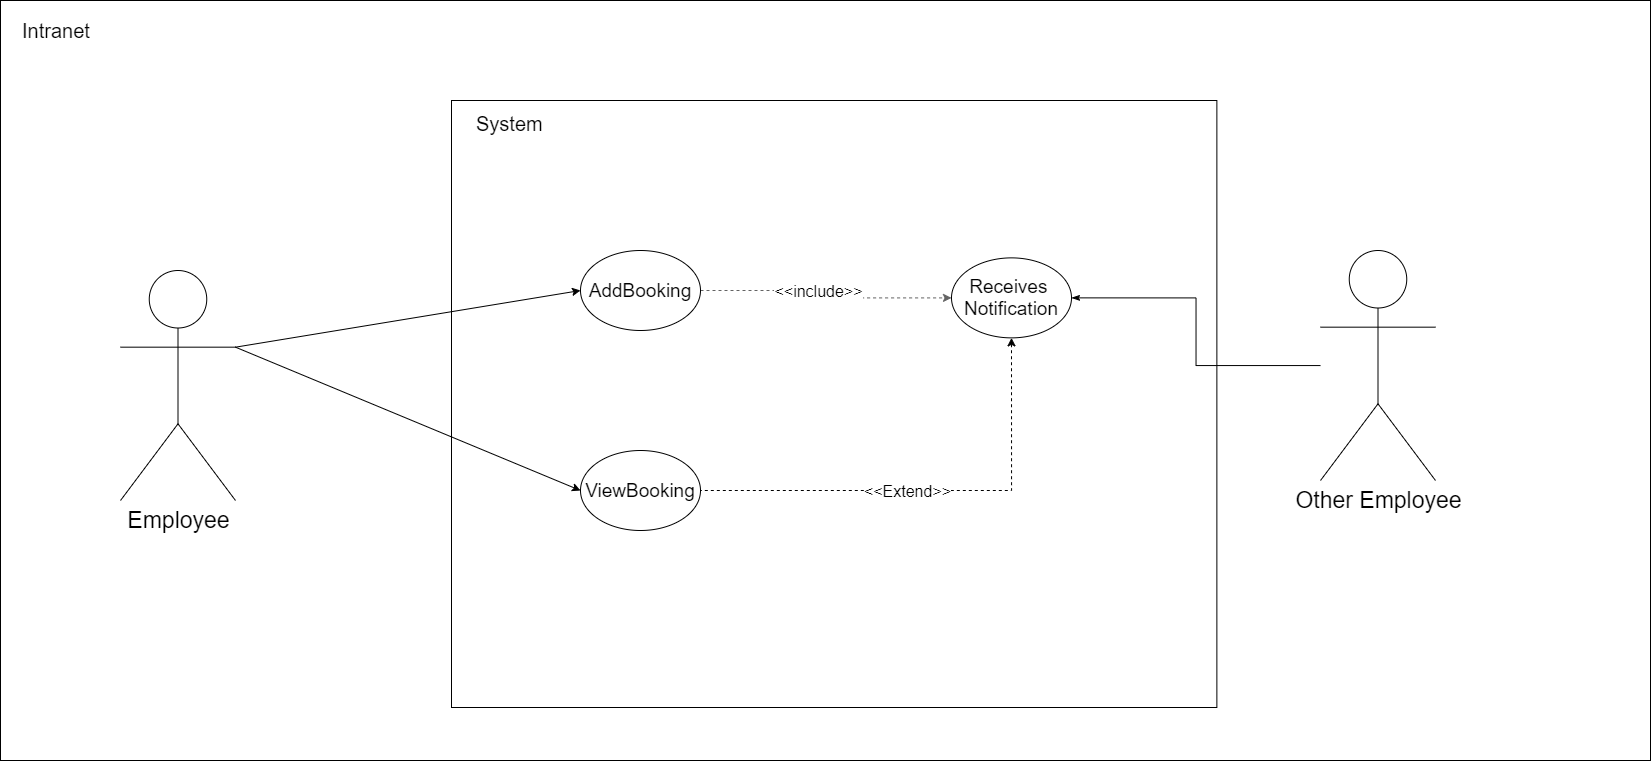

The diagram above was exported from draw.io. Its source (the exported page's mxGraphModel, read from the mxfile embedded in the PNG):
<mxGraphModel dx="1674" dy="1360" grid="1" gridSize="10" guides="1" tooltips="1" connect="1" arrows="1" fold="1" page="1" pageScale="1" pageWidth="827" pageHeight="1169" math="0" shadow="0">
  <root>
    <mxCell id="0" />
    <mxCell id="1" parent="0" />
    <mxCell id="JGDZUjI5jjm4cO1m3po4-3" value="" style="rounded=0;whiteSpace=wrap;html=1;" parent="1" vertex="1">
      <mxGeometry x="10" width="1650" height="760" as="geometry" />
    </mxCell>
    <mxCell id="JGDZUjI5jjm4cO1m3po4-49" value="" style="group" parent="1" vertex="1" connectable="0">
      <mxGeometry x="461" y="100" width="780" height="607.37" as="geometry" />
    </mxCell>
    <mxCell id="JGDZUjI5jjm4cO1m3po4-47" value="" style="rounded=0;whiteSpace=wrap;html=1;labelBackgroundColor=#FFFFFF;fillColor=none;" parent="JGDZUjI5jjm4cO1m3po4-49" vertex="1">
      <mxGeometry width="765.3749999999999" height="607" as="geometry" />
    </mxCell>
    <mxCell id="JGDZUjI5jjm4cO1m3po4-48" value="" style="group" parent="JGDZUjI5jjm4cO1m3po4-49" vertex="1" connectable="0">
      <mxGeometry x="14.624999999999998" y="0.0015789473684293398" width="765.3749999999999" height="607.3684210526316" as="geometry" />
    </mxCell>
    <mxCell id="JGDZUjI5jjm4cO1m3po4-2" value="&lt;font style=&quot;font-size: 20px&quot;&gt;System&lt;/font&gt;" style="text;html=1;strokeColor=none;fillColor=none;align=left;verticalAlign=middle;whiteSpace=wrap;rounded=0;" parent="JGDZUjI5jjm4cO1m3po4-48" vertex="1">
      <mxGeometry x="8.629310344827609" width="186.0344827586207" height="45.26315789473684" as="geometry" />
    </mxCell>
    <mxCell id="R1wL6pMDHnAuG2ubGoFg-1" value="&lt;span style=&quot;font-size: 19px&quot;&gt;Receives&amp;nbsp;&lt;br&gt;Notification&lt;/span&gt;" style="ellipse;whiteSpace=wrap;html=1;" vertex="1" parent="JGDZUjI5jjm4cO1m3po4-49">
      <mxGeometry x="500" y="157.37" width="120" height="80" as="geometry" />
    </mxCell>
    <mxCell id="JGDZUjI5jjm4cO1m3po4-6" value="&lt;font style=&quot;font-size: 20px&quot;&gt;Intranet&lt;/font&gt;" style="text;html=1;strokeColor=none;fillColor=none;align=left;verticalAlign=middle;whiteSpace=wrap;rounded=0;" parent="1" vertex="1">
      <mxGeometry x="30" y="20" width="80" height="20" as="geometry" />
    </mxCell>
    <mxCell id="JGDZUjI5jjm4cO1m3po4-19" value="&lt;font style=&quot;font-size: 23px&quot;&gt;Employee&lt;/font&gt;" style="shape=umlActor;verticalLabelPosition=bottom;verticalAlign=top;html=1;outlineConnect=0;" parent="1" vertex="1">
      <mxGeometry x="130" y="270" width="115" height="230" as="geometry" />
    </mxCell>
    <mxCell id="JGDZUjI5jjm4cO1m3po4-35" value="" style="endArrow=classic;html=1;entryX=0;entryY=0.5;entryDx=0;entryDy=0;exitX=1;exitY=0.3333333333333333;exitDx=0;exitDy=0;exitPerimeter=0;" parent="1" source="JGDZUjI5jjm4cO1m3po4-19" target="JGDZUjI5jjm4cO1m3po4-26" edge="1">
      <mxGeometry width="50" height="50" relative="1" as="geometry">
        <mxPoint x="240" y="490" as="sourcePoint" />
        <mxPoint x="290" y="440" as="targetPoint" />
      </mxGeometry>
    </mxCell>
    <mxCell id="JGDZUjI5jjm4cO1m3po4-36" value="" style="endArrow=classic;html=1;entryX=0;entryY=0.5;entryDx=0;entryDy=0;exitX=1;exitY=0.3333333333333333;exitDx=0;exitDy=0;exitPerimeter=0;" parent="1" source="JGDZUjI5jjm4cO1m3po4-19" target="JGDZUjI5jjm4cO1m3po4-27" edge="1">
      <mxGeometry width="50" height="50" relative="1" as="geometry">
        <mxPoint x="285" y="546.666666666667" as="sourcePoint" />
        <mxPoint x="600" y="300" as="targetPoint" />
      </mxGeometry>
    </mxCell>
    <mxCell id="R1wL6pMDHnAuG2ubGoFg-2" style="edgeStyle=orthogonalEdgeStyle;rounded=0;orthogonalLoop=1;jettySize=auto;html=1;exitX=1;exitY=0.5;exitDx=0;exitDy=0;strokeColor=#636363;dashed=1;" edge="1" parent="1" source="JGDZUjI5jjm4cO1m3po4-26" target="R1wL6pMDHnAuG2ubGoFg-1">
      <mxGeometry relative="1" as="geometry" />
    </mxCell>
    <mxCell id="R1wL6pMDHnAuG2ubGoFg-5" value="&lt;font style=&quot;font-size: 16px;&quot;&gt;&amp;lt;&amp;lt;include&amp;gt;&amp;gt;&lt;/font&gt;" style="edgeLabel;html=1;align=center;verticalAlign=middle;resizable=0;points=[];fontSize=16;" vertex="1" connectable="0" parent="R1wL6pMDHnAuG2ubGoFg-2">
      <mxGeometry x="-0.4647" relative="1" as="geometry">
        <mxPoint x="47.86" as="offset" />
      </mxGeometry>
    </mxCell>
    <mxCell id="JGDZUjI5jjm4cO1m3po4-26" value="&lt;span style=&quot;font-size: 19px&quot;&gt;AddBooking&lt;/span&gt;" style="ellipse;whiteSpace=wrap;html=1;" parent="1" vertex="1">
      <mxGeometry x="590" y="250" width="120" height="80" as="geometry" />
    </mxCell>
    <mxCell id="JGDZUjI5jjm4cO1m3po4-27" value="&lt;span style=&quot;font-size: 19px&quot;&gt;ViewBooking&lt;/span&gt;" style="ellipse;whiteSpace=wrap;html=1;" parent="1" vertex="1">
      <mxGeometry x="590" y="450" width="120" height="80" as="geometry" />
    </mxCell>
    <mxCell id="R1wL6pMDHnAuG2ubGoFg-3" value="&lt;font style=&quot;font-size: 23px&quot;&gt;Other Employee&lt;/font&gt;" style="shape=umlActor;verticalLabelPosition=bottom;verticalAlign=top;html=1;outlineConnect=0;" vertex="1" parent="1">
      <mxGeometry x="1330" y="250" width="115" height="230" as="geometry" />
    </mxCell>
    <mxCell id="R1wL6pMDHnAuG2ubGoFg-4" style="edgeStyle=orthogonalEdgeStyle;rounded=0;orthogonalLoop=1;jettySize=auto;html=1;exitX=1;exitY=0.5;exitDx=0;exitDy=0;startArrow=classicThin;startFill=1;endArrow=none;endFill=0;" edge="1" parent="1" source="R1wL6pMDHnAuG2ubGoFg-1" target="R1wL6pMDHnAuG2ubGoFg-3">
      <mxGeometry relative="1" as="geometry" />
    </mxCell>
    <mxCell id="R1wL6pMDHnAuG2ubGoFg-8" style="edgeStyle=orthogonalEdgeStyle;rounded=0;orthogonalLoop=1;jettySize=auto;html=1;exitX=0.5;exitY=1;exitDx=0;exitDy=0;entryX=1;entryY=0.5;entryDx=0;entryDy=0;dashed=1;startArrow=classic;startFill=1;endArrow=none;endFill=0;strokeColor=#000000;" edge="1" parent="1" source="R1wL6pMDHnAuG2ubGoFg-1" target="JGDZUjI5jjm4cO1m3po4-27">
      <mxGeometry relative="1" as="geometry" />
    </mxCell>
    <mxCell id="R1wL6pMDHnAuG2ubGoFg-9" value="&amp;lt;&amp;lt;Extend&amp;gt;&amp;gt;" style="edgeLabel;html=1;align=center;verticalAlign=middle;resizable=0;points=[];fontSize=16;" vertex="1" connectable="0" parent="R1wL6pMDHnAuG2ubGoFg-8">
      <mxGeometry x="0.1113" relative="1" as="geometry">
        <mxPoint as="offset" />
      </mxGeometry>
    </mxCell>
  </root>
</mxGraphModel>